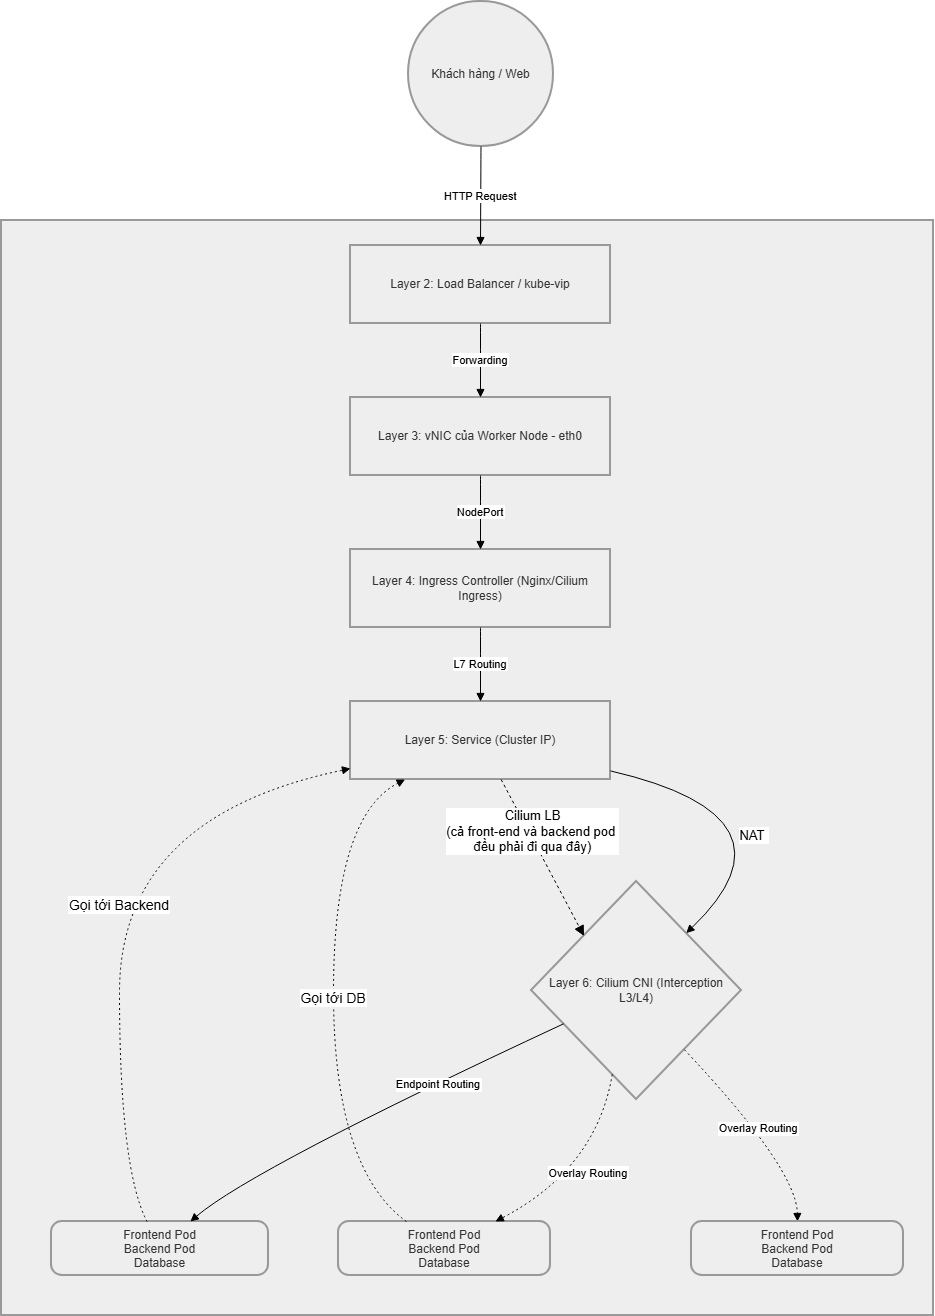

The diagram above was exported from draw.io. Its source (the exported page's mxGraphModel, read from the mxfile embedded in the PNG):
<mxGraphModel dx="1226" dy="620" grid="1" gridSize="10" guides="1" tooltips="1" connect="1" arrows="1" fold="1" page="1" pageScale="1" pageWidth="850" pageHeight="1100" math="0" shadow="0">
  <root>
    <mxCell id="0" />
    <mxCell id="1" parent="0" />
    <mxCell id="JJLlmo2jf-4lsJtSPqbE-1" parent="1" style="whiteSpace=wrap;strokeWidth=2;fillColor=light-dark(#eeeeee,#1f2020);strokeColor=light-dark(#999999,#cccccc);fontColor=light-dark(#333333,#cccccc);" value="Cụm Kubernetes (RKE2)" vertex="1">
      <mxGeometry height="1095" width="932" x="20" y="309" as="geometry" />
    </mxCell>
    <mxCell id="JJLlmo2jf-4lsJtSPqbE-2" parent="1" style="ellipse;aspect=fixed;strokeWidth=2;whiteSpace=wrap;fillColor=light-dark(#eeeeee,#1f2020);strokeColor=light-dark(#999999,#cccccc);fontColor=light-dark(#333333,#cccccc);" value="Khách hàng / Web" vertex="1">
      <mxGeometry height="145" width="145" x="427" y="90" as="geometry" />
    </mxCell>
    <mxCell id="JJLlmo2jf-4lsJtSPqbE-3" parent="1" style="whiteSpace=wrap;strokeWidth=2;fillColor=light-dark(#eeeeee,#1f2020);strokeColor=light-dark(#999999,#cccccc);fontColor=light-dark(#333333,#cccccc);" value="Layer 2: Load Balancer / kube-vip" vertex="1">
      <mxGeometry height="78" width="260" x="369" y="334" as="geometry" />
    </mxCell>
    <mxCell id="JJLlmo2jf-4lsJtSPqbE-4" parent="1" style="whiteSpace=wrap;strokeWidth=2;fillColor=light-dark(#eeeeee,#1f2020);strokeColor=light-dark(#999999,#cccccc);fontColor=light-dark(#333333,#cccccc);" value="Layer 3: vNIC của Worker Node - eth0" vertex="1">
      <mxGeometry height="78" width="260" x="369" y="486" as="geometry" />
    </mxCell>
    <mxCell id="JJLlmo2jf-4lsJtSPqbE-5" parent="1" style="whiteSpace=wrap;strokeWidth=2;fillColor=light-dark(#eeeeee,#1f2020);strokeColor=light-dark(#999999,#cccccc);fontColor=light-dark(#333333,#cccccc);" value="Layer 4: Ingress Controller (Nginx/Cilium Ingress)" vertex="1">
      <mxGeometry height="78" width="260" x="369" y="638" as="geometry" />
    </mxCell>
    <mxCell id="JJLlmo2jf-4lsJtSPqbE-6" parent="1" style="whiteSpace=wrap;strokeWidth=2;fillColor=light-dark(#eeeeee,#1f2020);strokeColor=light-dark(#999999,#cccccc);fontColor=light-dark(#333333,#cccccc);" value="Layer 5: Service (Cluster IP)" vertex="1">
      <mxGeometry height="78" width="260" x="369" y="790" as="geometry" />
    </mxCell>
    <mxCell id="JJLlmo2jf-4lsJtSPqbE-7" parent="1" style="rhombus;strokeWidth=2;whiteSpace=wrap;fillColor=light-dark(#eeeeee,#1f2020);strokeColor=light-dark(#999999,#cccccc);fontColor=light-dark(#333333,#cccccc);" value="Layer 6: Cilium CNI (Interception L3/L4)" vertex="1">
      <mxGeometry height="218" width="210" x="550" y="970" as="geometry" />
    </mxCell>
    <mxCell id="JJLlmo2jf-4lsJtSPqbE-8" parent="1" style="rounded=1;arcSize=20;strokeWidth=2;fillColor=light-dark(#eeeeee,#1f2020);strokeColor=light-dark(#999999,#cccccc);fontColor=light-dark(#333333,#cccccc);" value="Frontend Pod&#10;Backend Pod&#10;Database" vertex="1">
      <mxGeometry height="54" width="217" x="70" y="1310" as="geometry" />
    </mxCell>
    <mxCell id="JJLlmo2jf-4lsJtSPqbE-9" parent="1" style="rounded=1;arcSize=20;strokeWidth=2;fillColor=light-dark(#eeeeee,#1f2020);strokeColor=light-dark(#999999,#cccccc);fontColor=light-dark(#333333,#cccccc);" value="Frontend Pod&#10;Backend Pod&#10;Database" vertex="1">
      <mxGeometry height="54" width="212" x="357" y="1310" as="geometry" />
    </mxCell>
    <mxCell id="JJLlmo2jf-4lsJtSPqbE-11" edge="1" parent="1" source="JJLlmo2jf-4lsJtSPqbE-2" style="curved=1;startArrow=none;endArrow=block;exitX=0.5;exitY=1;entryX=0.5;entryY=0;rounded=0;" target="JJLlmo2jf-4lsJtSPqbE-3" value="HTTP Request">
      <mxGeometry relative="1" as="geometry">
        <Array as="points" />
      </mxGeometry>
    </mxCell>
    <mxCell id="JJLlmo2jf-4lsJtSPqbE-12" edge="1" parent="1" source="JJLlmo2jf-4lsJtSPqbE-3" style="curved=1;startArrow=none;endArrow=block;exitX=0.5;exitY=1;entryX=0.5;entryY=0;rounded=0;" target="JJLlmo2jf-4lsJtSPqbE-4" value="Forwarding">
      <mxGeometry relative="1" as="geometry">
        <Array as="points" />
      </mxGeometry>
    </mxCell>
    <mxCell id="JJLlmo2jf-4lsJtSPqbE-13" edge="1" parent="1" source="JJLlmo2jf-4lsJtSPqbE-4" style="curved=1;startArrow=none;endArrow=block;exitX=0.5;exitY=1;entryX=0.5;entryY=0;rounded=0;" target="JJLlmo2jf-4lsJtSPqbE-5" value="NodePort">
      <mxGeometry relative="1" as="geometry">
        <Array as="points" />
      </mxGeometry>
    </mxCell>
    <mxCell id="JJLlmo2jf-4lsJtSPqbE-14" edge="1" parent="1" source="JJLlmo2jf-4lsJtSPqbE-5" style="curved=1;startArrow=none;endArrow=block;exitX=0.5;exitY=1;entryX=0.5;entryY=0;rounded=0;" target="JJLlmo2jf-4lsJtSPqbE-6" value="L7 Routing">
      <mxGeometry relative="1" as="geometry">
        <Array as="points" />
      </mxGeometry>
    </mxCell>
    <mxCell id="JJLlmo2jf-4lsJtSPqbE-15" edge="1" parent="1" source="JJLlmo2jf-4lsJtSPqbE-6" style="curved=1;startArrow=none;endArrow=block;exitX=1;exitY=0.89;entryX=0.95;entryY=0;rounded=0;fontSize=13;" target="JJLlmo2jf-4lsJtSPqbE-7" value="NAT ">
      <mxGeometry relative="1" x="-0.168" y="-29" as="geometry">
        <mxPoint y="1" as="offset" />
        <Array as="points">
          <mxPoint x="826" y="905" />
        </Array>
      </mxGeometry>
    </mxCell>
    <mxCell id="JJLlmo2jf-4lsJtSPqbE-16" edge="1" parent="1" source="JJLlmo2jf-4lsJtSPqbE-7" style="curved=1;startArrow=none;endArrow=block;exitX=0;exitY=0.72;entryX=0.64;entryY=0;rounded=0;" target="JJLlmo2jf-4lsJtSPqbE-8" value="Endpoint Routing">
      <mxGeometry relative="1" x="-0.3443" y="2" as="geometry">
        <mxPoint as="offset" />
        <Array as="points">
          <mxPoint x="271" y="1257" />
        </Array>
      </mxGeometry>
    </mxCell>
    <mxCell id="JJLlmo2jf-4lsJtSPqbE-17" edge="1" parent="1" source="JJLlmo2jf-4lsJtSPqbE-8" style="curved=1;dashed=1;dashPattern=2 3;startArrow=none;endArrow=block;exitX=0.44;exitY=0;entryX=0;entryY=0.86;rounded=0;fontSize=14;" target="JJLlmo2jf-4lsJtSPqbE-6" value="Gọi tới Backend">
      <mxGeometry relative="1" as="geometry">
        <Array as="points">
          <mxPoint x="138" y="1257" />
          <mxPoint x="138" y="905" />
        </Array>
      </mxGeometry>
    </mxCell>
    <mxCell id="JJLlmo2jf-4lsJtSPqbE-19" edge="1" parent="1" source="JJLlmo2jf-4lsJtSPqbE-7" style="curved=1;dashed=1;dashPattern=2 3;startArrow=none;endArrow=block;exitX=0.35;exitY=1;entryX=0.74;entryY=0;rounded=0;" target="JJLlmo2jf-4lsJtSPqbE-9" value="Overlay Routing">
      <mxGeometry relative="1" as="geometry">
        <Array as="points">
          <mxPoint x="615" y="1257" />
        </Array>
      </mxGeometry>
    </mxCell>
    <mxCell id="JJLlmo2jf-4lsJtSPqbE-20" edge="1" parent="1" source="JJLlmo2jf-4lsJtSPqbE-9" style="curved=1;dashed=1;dashPattern=2 3;startArrow=none;endArrow=block;exitX=0.32;exitY=0;entryX=0.21;entryY=1;rounded=0;fontSize=14;" target="JJLlmo2jf-4lsJtSPqbE-6" value="Gọi tới DB">
      <mxGeometry relative="1" x="-0.0006" as="geometry">
        <mxPoint as="offset" />
        <Array as="points">
          <mxPoint x="352" y="1257" />
          <mxPoint x="352" y="905" />
        </Array>
      </mxGeometry>
    </mxCell>
    <mxCell id="JJLlmo2jf-4lsJtSPqbE-22" edge="1" parent="1" source="JJLlmo2jf-4lsJtSPqbE-7" style="curved=1;dashed=1;dashPattern=2 3;startArrow=none;endArrow=block;exitX=0.92;exitY=1;entryX=0.5;entryY=0;rounded=0;entryDx=0;entryDy=0;" target="JKMUbq9e_DjNTgdwV1ga-14" value="Overlay Routing">
      <mxGeometry relative="1" as="geometry">
        <Array as="points">
          <mxPoint x="815" y="1257" />
        </Array>
        <mxPoint x="815.5000000000002" y="1294" as="targetPoint" />
      </mxGeometry>
    </mxCell>
    <mxCell id="JKMUbq9e_DjNTgdwV1ga-12" edge="1" parent="1" source="JJLlmo2jf-4lsJtSPqbE-6" style="html=1;verticalAlign=bottom;endArrow=block;dashed=1;endSize=8;curved=0;rounded=0;entryX=0;entryY=0;entryDx=0;entryDy=0;endFill=1;" target="JJLlmo2jf-4lsJtSPqbE-7" value="&lt;font style=&quot;font-size: 13px;&quot;&gt;Cilium LB&lt;/font&gt;&lt;div&gt;&lt;font style=&quot;font-size: 13px;&quot;&gt;(cả front-end và backend pod&amp;nbsp;&lt;/font&gt;&lt;/div&gt;&lt;div&gt;&lt;font style=&quot;font-size: 13px;&quot;&gt;đều phải đi qua đây)&lt;/font&gt;&lt;/div&gt;">
      <mxGeometry relative="1" x="-0.0561" y="-9" as="geometry">
        <mxPoint as="offset" />
        <mxPoint x="570" y="960" as="sourcePoint" />
        <mxPoint x="490" y="960" as="targetPoint" />
      </mxGeometry>
    </mxCell>
    <mxCell id="JKMUbq9e_DjNTgdwV1ga-14" parent="1" style="rounded=1;arcSize=20;strokeWidth=2;fillColor=light-dark(#eeeeee,#1f2020);strokeColor=light-dark(#999999,#cccccc);fontColor=light-dark(#333333,#cccccc);" value="Frontend Pod&#10;Backend Pod&#10;Database" vertex="1">
      <mxGeometry height="54" width="212" x="710" y="1310" as="geometry" />
    </mxCell>
  </root>
</mxGraphModel>